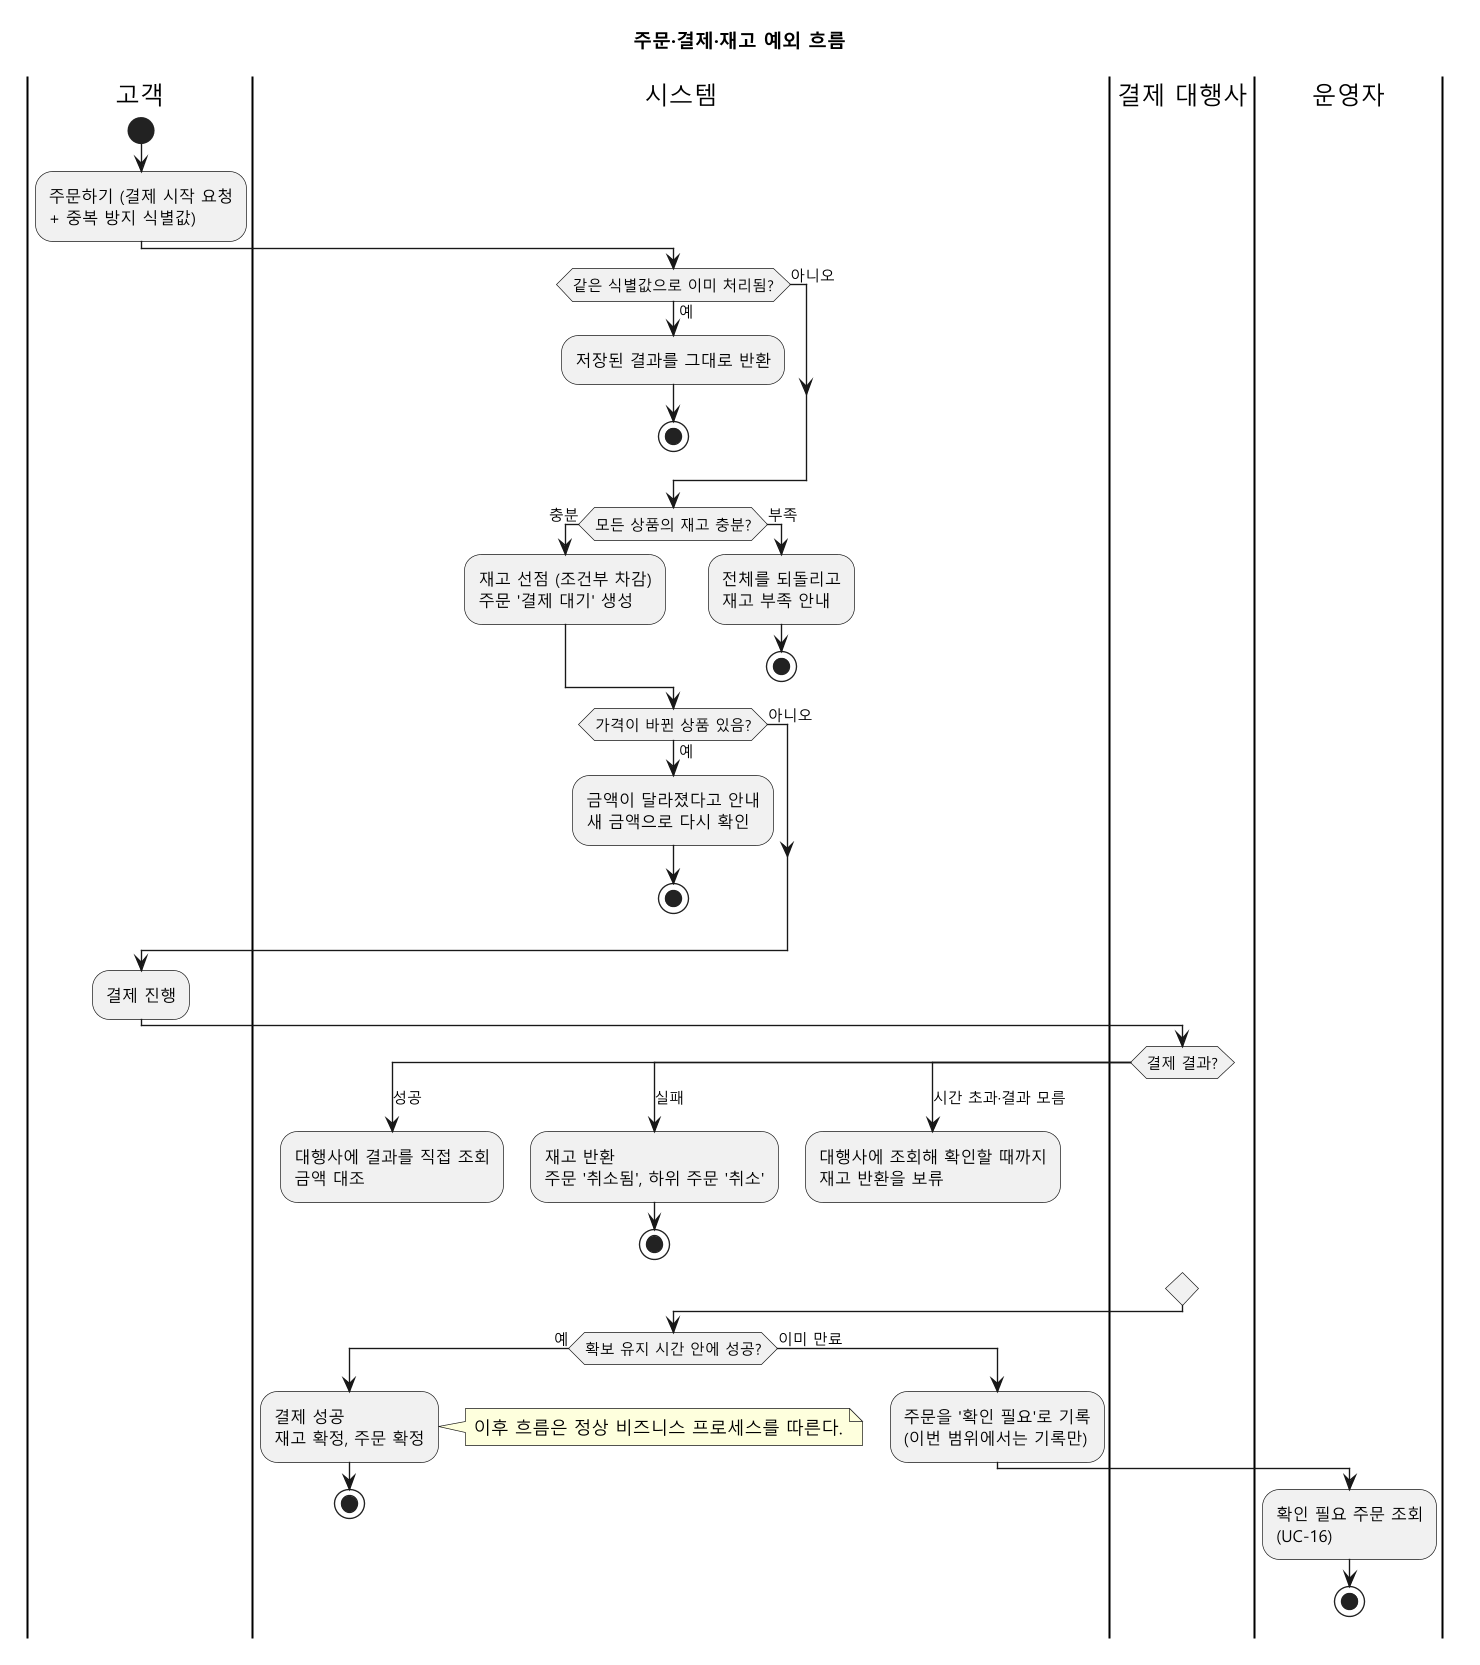

The diagram above was rendered by PlantUML. Its source (embedded in the PNG):
@startuml
skinparamlocked defaultFontName Malgun Gothic
skinparamlocked dpi 130
' 비즈니스 프로세스: 주문·결제·재고의 실패, 취소, 만료 흐름
' 근거: specs/001-multiseller-commerce-core/spec.md (사용자 스토리 3, 5와 엣지 케이스)
title 주문·결제·재고 예외 흐름

|고객|
start
:주문하기 (결제 시작 요청\n+ 중복 방지 식별값);

|시스템|
if (같은 식별값으로 이미 처리됨?) then (예)
  :저장된 결과를 그대로 반환;
  stop
else (아니오)
endif

if (모든 상품의 재고 충분?) then (충분)
  :재고 선점 (조건부 차감)\n주문 '결제 대기' 생성;
else (부족)
  :전체를 되돌리고\n재고 부족 안내;
  stop
endif

if (가격이 바뀐 상품 있음?) then (예)
  :금액이 달라졌다고 안내\n새 금액으로 다시 확인;
  stop
else (아니오)
endif

|고객|
:결제 진행;

|결제 대행사|
switch (결제 결과?)
case (성공)
  |시스템|
  :대행사에 결과를 직접 조회\n금액 대조;
case (실패)
  |시스템|
  :재고 반환\n주문 '취소됨', 하위 주문 '취소';
  stop
case (시간 초과·결과 모름)
  |시스템|
  :대행사에 조회해 확인할 때까지\n재고 반환을 보류;
endswitch

|시스템|
if (확보 유지 시간 안에 성공?) then (예)
  :결제 성공\n재고 확정, 주문 확정;
  note right
    이후 흐름은 정상 비즈니스 프로세스를 따른다.
  end note
  stop
else (이미 만료)
  :주문을 '확인 필요'로 기록\n(이번 범위에서는 기록만);
  |운영자|
  :확인 필요 주문 조회\n(UC-16);
  stop
endif
@enduml